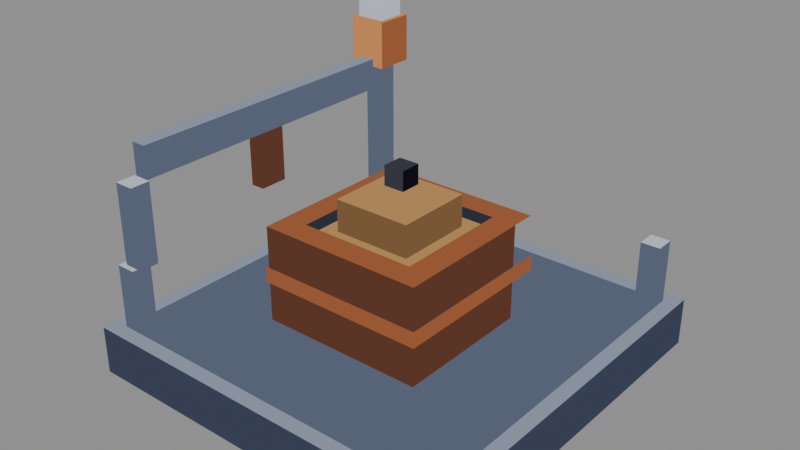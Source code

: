 # Source: depot-s3-high.blend  (saved by Blender 5.2.44; exported with 4.5.12 LTS)
import bpy
from mathutils import Matrix  # noqa: F401  (used for matrix-valued properties, if any)

bpy.ops.wm.read_factory_settings(use_empty=True)
scene = bpy.context.scene
scene.name = 'Scene'

# ---- materials (node trees are filled in below, after node groups)
mat_pal_steel_2 = bpy.data.materials.new('pal-steel_2')
mat_pal_steel_0 = bpy.data.materials.new('pal-steel_0')
mat_pal_steel_1 = bpy.data.materials.new('pal-steel_1')
mat_pal_dim_0 = bpy.data.materials.new('pal-dim_0')
mat_pal_copper_1 = bpy.data.materials.new('pal-copper_1')
mat_pal_copper_0 = bpy.data.materials.new('pal-copper_0')
mat_pal_res_ore_1 = bpy.data.materials.new('pal-res_ore_1')
mat_pal_res_ore_0 = bpy.data.materials.new('pal-res_ore_0')
mat_pal_res_coal = bpy.data.materials.new('pal-res_coal')
mat_pal_ink_0 = bpy.data.materials.new('pal-ink_0')
mat_pal_steel_3 = bpy.data.materials.new('pal-steel_3')
mat_pal_copper_2 = bpy.data.materials.new('pal-copper_2')

# ---- material node trees
mat_pal_steel_2.use_nodes = True; mat_pal_steel_2.node_tree.nodes.clear()
_N = mat_pal_steel_2.node_tree.nodes; _L = mat_pal_steel_2.node_tree.links
n0 = _N.new('ShaderNodeOutputMaterial'); n0.name = 'Material Output'; n0.location = (0, 0)
n1 = _N.new('ShaderNodeEmission'); n1.name = 'Emission'; n1.location = (0, 0)
n1.inputs[0].default_value = (0.2542, 0.2918, 0.3813, 1.0)
_L.new(n1.outputs[0], n0.inputs[0])
n0.is_active_output = True
mat_pal_steel_0.use_nodes = True; mat_pal_steel_0.node_tree.nodes.clear()
_N = mat_pal_steel_0.node_tree.nodes; _L = mat_pal_steel_0.node_tree.links
n0 = _N.new('ShaderNodeOutputMaterial'); n0.name = 'Material Output'; n0.location = (0, 0)
n1 = _N.new('ShaderNodeEmission'); n1.name = 'Emission'; n1.location = (0, 0)
n1.inputs[0].default_value = (0.04519, 0.05448, 0.09306, 1.0)
_L.new(n1.outputs[0], n0.inputs[0])
n0.is_active_output = True
mat_pal_steel_1.use_nodes = True; mat_pal_steel_1.node_tree.nodes.clear()
_N = mat_pal_steel_1.node_tree.nodes; _L = mat_pal_steel_1.node_tree.links
n0 = _N.new('ShaderNodeOutputMaterial'); n0.name = 'Material Output'; n0.location = (0, 0)
n1 = _N.new('ShaderNodeEmission'); n1.name = 'Emission'; n1.location = (0, 0)
n1.inputs[0].default_value = (0.1022, 0.1248, 0.1878, 1.0)
_L.new(n1.outputs[0], n0.inputs[0])
n0.is_active_output = True
mat_pal_dim_0.use_nodes = True; mat_pal_dim_0.node_tree.nodes.clear()
_N = mat_pal_dim_0.node_tree.nodes; _L = mat_pal_dim_0.node_tree.links
n0 = _N.new('ShaderNodeOutputMaterial'); n0.name = 'Material Output'; n0.location = (0, 0)
n1 = _N.new('ShaderNodeEmission'); n1.name = 'Emission'; n1.location = (0, 0)
n1.inputs[0].default_value = (0.02732, 0.0331, 0.05127, 1.0)
_L.new(n1.outputs[0], n0.inputs[0])
n0.is_active_output = True
mat_pal_copper_1.use_nodes = True; mat_pal_copper_1.node_tree.nodes.clear()
_N = mat_pal_copper_1.node_tree.nodes; _L = mat_pal_copper_1.node_tree.links
n0 = _N.new('ShaderNodeOutputMaterial'); n0.name = 'Material Output'; n0.location = (0, 0)
n1 = _N.new('ShaderNodeEmission'); n1.name = 'Emission'; n1.location = (0, 0)
n1.inputs[0].default_value = (0.3231, 0.1046, 0.04231, 1.0)
_L.new(n1.outputs[0], n0.inputs[0])
n0.is_active_output = True
mat_pal_copper_0.use_nodes = True; mat_pal_copper_0.node_tree.nodes.clear()
_N = mat_pal_copper_0.node_tree.nodes; _L = mat_pal_copper_0.node_tree.links
n0 = _N.new('ShaderNodeOutputMaterial'); n0.name = 'Material Output'; n0.location = (0, 0)
n1 = _N.new('ShaderNodeEmission'); n1.name = 'Emission'; n1.location = (0, 0)
n1.inputs[0].default_value = (0.1119, 0.04231, 0.02519, 1.0)
_L.new(n1.outputs[0], n0.inputs[0])
n0.is_active_output = True
mat_pal_res_ore_1.use_nodes = True; mat_pal_res_ore_1.node_tree.nodes.clear()
_N = mat_pal_res_ore_1.node_tree.nodes; _L = mat_pal_res_ore_1.node_tree.links
n0 = _N.new('ShaderNodeOutputMaterial'); n0.name = 'Material Output'; n0.location = (0, 0)
n1 = _N.new('ShaderNodeEmission'); n1.name = 'Emission'; n1.location = (0, 0)
n1.inputs[0].default_value = (0.4621, 0.2542, 0.09084, 1.0)
_L.new(n1.outputs[0], n0.inputs[0])
n0.is_active_output = True
mat_pal_res_ore_0.use_nodes = True; mat_pal_res_ore_0.node_tree.nodes.clear()
_N = mat_pal_res_ore_0.node_tree.nodes; _L = mat_pal_res_ore_0.node_tree.links
n0 = _N.new('ShaderNodeOutputMaterial'); n0.name = 'Material Output'; n0.location = (0, 0)
n1 = _N.new('ShaderNodeEmission'); n1.name = 'Emission'; n1.location = (0, 0)
n1.inputs[0].default_value = (0.1946, 0.1022, 0.04519, 1.0)
_L.new(n1.outputs[0], n0.inputs[0])
n0.is_active_output = True
mat_pal_res_coal.use_nodes = True; mat_pal_res_coal.node_tree.nodes.clear()
_N = mat_pal_res_coal.node_tree.nodes; _L = mat_pal_res_coal.node_tree.links
n0 = _N.new('ShaderNodeOutputMaterial'); n0.name = 'Material Output'; n0.location = (0, 0)
n1 = _N.new('ShaderNodeEmission'); n1.name = 'Emission'; n1.location = (0, 0)
n1.inputs[0].default_value = (0.04231, 0.04374, 0.05781, 1.0)
_L.new(n1.outputs[0], n0.inputs[0])
n0.is_active_output = True
mat_pal_ink_0.use_nodes = True; mat_pal_ink_0.node_tree.nodes.clear()
_N = mat_pal_ink_0.node_tree.nodes; _L = mat_pal_ink_0.node_tree.links
n0 = _N.new('ShaderNodeOutputMaterial'); n0.name = 'Material Output'; n0.location = (0, 0)
n1 = _N.new('ShaderNodeEmission'); n1.name = 'Emission'; n1.location = (0, 0)
n1.inputs[0].default_value = (0.006995, 0.006049, 0.01161, 1.0)
_L.new(n1.outputs[0], n0.inputs[0])
n0.is_active_output = True
mat_pal_steel_3.use_nodes = True; mat_pal_steel_3.node_tree.nodes.clear()
_N = mat_pal_steel_3.node_tree.nodes; _L = mat_pal_steel_3.node_tree.links
n0 = _N.new('ShaderNodeOutputMaterial'); n0.name = 'Material Output'; n0.location = (0, 0)
n1 = _N.new('ShaderNodeEmission'); n1.name = 'Emission'; n1.location = (0, 0)
n1.inputs[0].default_value = (0.5271, 0.5711, 0.6584, 1.0)
_L.new(n1.outputs[0], n0.inputs[0])
n0.is_active_output = True
mat_pal_copper_2.use_nodes = True; mat_pal_copper_2.node_tree.nodes.clear()
_N = mat_pal_copper_2.node_tree.nodes; _L = mat_pal_copper_2.node_tree.links
n0 = _N.new('ShaderNodeOutputMaterial'); n0.name = 'Material Output'; n0.location = (0, 0)
n1 = _N.new('ShaderNodeEmission'); n1.name = 'Emission'; n1.location = (0, 0)
n1.inputs[0].default_value = (0.6308, 0.2542, 0.08438, 1.0)
_L.new(n1.outputs[0], n0.inputs[0])
n0.is_active_output = True

# ---- meshes
me_slab_t = bpy.data.meshes.new('slab-t')
me_slab_t.from_pydata([(-1.149, -1.149, 0.2887), (1.149, -1.149, 0.2887), (1.149, 1.149, 0.2887), (-1.149, 1.149, 0.2887)], [], [(0, 1, 2, 3)])
me_slab_t.materials.append(mat_pal_steel_2)
me_slab_t.update()
me_slab_l = bpy.data.meshes.new('slab-l')
me_slab_l.from_pydata([(-1.149, -1.149, 0.0), (1.149, -1.149, 0.0), (1.149, -1.149, 0.2887), (-1.149, -1.149, 0.2887)], [], [(0, 1, 2, 3)])
me_slab_l.materials.append(mat_pal_steel_0)
me_slab_l.update()
me_slab_r = bpy.data.meshes.new('slab-r')
me_slab_r.from_pydata([(1.149, -1.149, 0.0), (1.149, 1.149, 0.0), (1.149, 1.149, 0.2887), (1.149, -1.149, 0.2887)], [], [(0, 1, 2, 3)])
me_slab_r.materials.append(mat_pal_steel_0)
me_slab_r.update()
me_slab_top_t = bpy.data.meshes.new('slab-top-t')
me_slab_top_t.from_pydata([(-1.061, -1.061, 0.2892), (1.061, -1.061, 0.2892), (1.061, 1.061, 0.2892), (-1.061, 1.061, 0.2892)], [], [(0, 1, 2, 3)])
me_slab_top_t.materials.append(mat_pal_steel_1)
me_slab_top_t.update()
me_pit_floor = bpy.data.meshes.new('pit-floor')
me_pit_floor.from_pydata([(-0.3536, -0.3536, 0.6255), (0.3536, -0.3536, 0.6255), (0.3536, 0.3536, 0.6255), (-0.3536, 0.3536, 0.6255)], [], [(0, 1, 2, 3)])
me_pit_floor.materials.append(mat_pal_dim_0)
me_pit_floor.update()
me_pit_in_l = bpy.data.meshes.new('pit-in-l')
me_pit_in_l.from_pydata([(-0.3536, 0.3536, 0.6255), (0.3536, 0.3536, 0.6255), (0.3536, 0.3536, 0.866), (-0.3536, 0.3536, 0.866)], [], [(0, 1, 2, 3)])
me_pit_in_l.materials.append(mat_pal_dim_0)
me_pit_in_l.update()
me_pit_in_r = bpy.data.meshes.new('pit-in-r')
me_pit_in_r.from_pydata([(-0.3536, -0.3536, 0.6255), (-0.3536, 0.3536, 0.6255), (-0.3536, 0.3536, 0.866), (-0.3536, -0.3536, 0.866)], [], [(0, 1, 2, 3)])
me_pit_in_r.materials.append(mat_pal_dim_0)
me_pit_in_r.update()
me_wall_front_l_t = bpy.data.meshes.new('wall-front-l-t')
me_wall_front_l_t.from_pydata([(-0.5009, -0.5009, 0.866), (0.5009, -0.5009, 0.866), (0.5009, -0.3536, 0.866), (-0.5009, -0.3536, 0.866)], [], [(0, 1, 2, 3)])
me_wall_front_l_t.materials.append(mat_pal_copper_1)
me_wall_front_l_t.update()
me_wall_front_l_l = bpy.data.meshes.new('wall-front-l-l')
me_wall_front_l_l.from_pydata([(-0.5009, -0.5009, 0.2887), (0.5009, -0.5009, 0.2887), (0.5009, -0.5009, 0.866), (-0.5009, -0.5009, 0.866)], [], [(0, 1, 2, 3)])
me_wall_front_l_l.materials.append(mat_pal_copper_0)
me_wall_front_l_l.update()
me_wall_front_l_r = bpy.data.meshes.new('wall-front-l-r')
me_wall_front_l_r.from_pydata([(0.5009, -0.5009, 0.2887), (0.5009, -0.3536, 0.2887), (0.5009, -0.3536, 0.866), (0.5009, -0.5009, 0.866)], [], [(0, 1, 2, 3)])
me_wall_front_l_r.materials.append(mat_pal_copper_0)
me_wall_front_l_r.update()
me_wall_front_r_t = bpy.data.meshes.new('wall-front-r-t')
me_wall_front_r_t.from_pydata([(0.3536, -0.3536, 0.866), (0.5009, -0.3536, 0.866), (0.5009, 0.3536, 0.866), (0.3536, 0.3536, 0.866)], [], [(0, 1, 2, 3)])
me_wall_front_r_t.materials.append(mat_pal_copper_1)
me_wall_front_r_t.update()
me_wall_front_r_r = bpy.data.meshes.new('wall-front-r-r')
me_wall_front_r_r.from_pydata([(0.5009, -0.3536, 0.2887), (0.5009, 0.3536, 0.2887), (0.5009, 0.3536, 0.866), (0.5009, -0.3536, 0.866)], [], [(0, 1, 2, 3)])
me_wall_front_r_r.materials.append(mat_pal_copper_0)
me_wall_front_r_r.update()
me_wall_back_l_t = bpy.data.meshes.new('wall-back-l-t')
me_wall_back_l_t.from_pydata([(-0.5009, -0.3536, 0.866), (-0.3536, -0.3536, 0.866), (-0.3536, 0.3536, 0.866), (-0.5009, 0.3536, 0.866)], [], [(0, 1, 2, 3)])
me_wall_back_l_t.materials.append(mat_pal_copper_1)
me_wall_back_l_t.update()
me_wall_back_r_t = bpy.data.meshes.new('wall-back-r-t')
me_wall_back_r_t.from_pydata([(-0.5009, 0.3536, 0.866), (0.5009, 0.3536, 0.866), (0.5009, 0.5009, 0.866), (-0.5009, 0.5009, 0.866)], [], [(0, 1, 2, 3)])
me_wall_back_r_t.materials.append(mat_pal_copper_1)
me_wall_back_r_t.update()
me_band_l_l = bpy.data.meshes.new('band-l-l')
me_band_l_l.from_pydata([(-0.5127, -0.5127, 0.5292), (0.5127, -0.5127, 0.5292), (0.5127, -0.5127, 0.6255), (-0.5127, -0.5127, 0.6255)], [], [(0, 1, 2, 3)])
me_band_l_l.materials.append(mat_pal_copper_1)
me_band_l_l.update()
me_band_r_r = bpy.data.meshes.new('band-r-r')
me_band_r_r.from_pydata([(0.5127, -0.5127, 0.5292), (0.5127, 0.5127, 0.5292), (0.5127, 0.5127, 0.6255), (0.5127, -0.5127, 0.6255)], [], [(0, 1, 2, 3)])
me_band_r_r.materials.append(mat_pal_copper_1)
me_band_r_r.update()
me_ore_0_t = bpy.data.meshes.new('ore-0-t')
me_ore_0_t.from_pydata([(-0.3241, -0.3241, 0.8179), (0.3241, -0.3241, 0.8179), (0.3241, 0.3241, 0.8179), (-0.3241, 0.3241, 0.8179)], [], [(0, 3, 2, 1)])
me_ore_0_t.materials.append(mat_pal_res_ore_1)
me_ore_0_t.update()
me_ore_0_l = bpy.data.meshes.new('ore-0-l')
me_ore_0_l.from_pydata([(-0.3241, -0.3241, 0.6255), (0.3241, -0.3241, 0.6255), (0.3241, -0.3241, 0.8179), (-0.3241, -0.3241, 0.8179)], [], [(0, 1, 2, 3)])
me_ore_0_l.materials.append(mat_pal_res_ore_0)
me_ore_0_l.update()
me_ore_0_r = bpy.data.meshes.new('ore-0-r')
me_ore_0_r.from_pydata([(0.3241, -0.3241, 0.6255), (0.3241, 0.3241, 0.6255), (0.3241, 0.3241, 0.8179), (0.3241, -0.3241, 0.8179)], [], [(0, 1, 2, 3)])
me_ore_0_r.materials.append(mat_pal_res_ore_0)
me_ore_0_r.update()
me_ore_1_t = bpy.data.meshes.new('ore-1-t')
me_ore_1_t.from_pydata([(-0.2357, -0.2357, 1.01), (0.2357, -0.2357, 1.01), (0.2357, 0.2357, 1.01), (-0.2357, 0.2357, 1.01)], [], [(0, 1, 2, 3)])
me_ore_1_t.materials.append(mat_pal_res_ore_1)
me_ore_1_t.update()
me_ore_1_l = bpy.data.meshes.new('ore-1-l')
me_ore_1_l.from_pydata([(-0.2357, -0.2357, 0.8179), (0.2357, -0.2357, 0.8179), (0.2357, -0.2357, 1.01), (-0.2357, -0.2357, 1.01)], [], [(0, 1, 2, 3)])
me_ore_1_l.materials.append(mat_pal_res_ore_0)
me_ore_1_l.update()
me_ore_1_r = bpy.data.meshes.new('ore-1-r')
me_ore_1_r.from_pydata([(0.2357, -0.2357, 0.8179), (0.2357, 0.2357, 0.8179), (0.2357, 0.2357, 1.01), (0.2357, -0.2357, 1.01)], [], [(0, 1, 2, 3)])
me_ore_1_r.materials.append(mat_pal_res_ore_0)
me_ore_1_r.update()
me_coal_a_t = bpy.data.meshes.new('coal-a-t')
me_coal_a_t.from_pydata([(-0.1532, 0.05303, 1.131), (-0.02357, 0.05303, 1.131), (-0.02357, 0.1827, 1.131), (-0.1532, 0.1827, 1.131)], [], [(0, 1, 2, 3)])
me_coal_a_t.materials.append(mat_pal_res_coal)
me_coal_a_t.update()
me_coal_a_l = bpy.data.meshes.new('coal-a-l')
me_coal_a_l.from_pydata([(-0.1532, 0.05303, 1.01), (-0.02357, 0.05303, 1.01), (-0.02357, 0.05303, 1.131), (-0.1532, 0.05303, 1.131)], [], [(0, 1, 2, 3)])
me_coal_a_l.materials.append(mat_pal_res_coal)
me_coal_a_l.update()
me_coal_a_r = bpy.data.meshes.new('coal-a-r')
me_coal_a_r.from_pydata([(-0.02357, 0.05303, 1.01), (-0.02357, 0.1827, 1.01), (-0.02357, 0.1827, 1.131), (-0.02357, 0.05303, 1.131)], [], [(0, 3, 2, 1)])
me_coal_a_r.materials.append(mat_pal_ink_0)
me_coal_a_r.update()
me_coal_b_t = bpy.data.meshes.new('coal-b-t')
me_coal_b_t.from_pydata([(0.0825, -0.1827, 0.9382), (0.2121, -0.1827, 0.9382), (0.2121, -0.05303, 0.9382), (0.0825, -0.05303, 0.9382)], [], [(0, 1, 2, 3)])
me_coal_b_t.materials.append(mat_pal_res_coal)
me_coal_b_t.update()
me_coal_b_l = bpy.data.meshes.new('coal-b-l')
me_coal_b_l.from_pydata([(0.0825, -0.1827, 0.8179), (0.2121, -0.1827, 0.8179), (0.2121, -0.1827, 0.9382), (0.0825, -0.1827, 0.9382)], [], [(0, 1, 2, 3)])
me_coal_b_l.materials.append(mat_pal_res_coal)
me_coal_b_l.update()
me_coal_b_r = bpy.data.meshes.new('coal-b-r')
me_coal_b_r.from_pydata([(0.2121, -0.1827, 0.8179), (0.2121, -0.05303, 0.8179), (0.2121, -0.05303, 0.9382), (0.2121, -0.1827, 0.9382)], [], [(0, 3, 2, 1)])
me_coal_b_r.materials.append(mat_pal_ink_0)
me_coal_b_r.update()
me_post_l_t = bpy.data.meshes.new('post-l-t')
me_post_l_t.from_pydata([(-1.061, -1.061, 0.6736), (-0.9428, -1.061, 0.6736), (-0.9428, -0.9428, 0.6736), (-1.061, -0.9428, 0.6736)], [], [(0, 1, 2, 3)])
me_post_l_t.materials.append(mat_pal_steel_3)
me_post_l_t.update()
me_post_l_l = bpy.data.meshes.new('post-l-l')
me_post_l_l.from_pydata([(-1.061, -1.061, 0.2887), (-0.9428, -1.061, 0.2887), (-0.9428, -1.061, 0.6736), (-1.061, -1.061, 0.6736)], [], [(0, 1, 2, 3)])
me_post_l_l.materials.append(mat_pal_steel_1)
me_post_l_l.update()
me_post_l_r = bpy.data.meshes.new('post-l-r')
me_post_l_r.from_pydata([(-0.9428, -1.061, 0.2887), (-0.9428, -0.9428, 0.2887), (-0.9428, -0.9428, 0.6736), (-0.9428, -1.061, 0.6736)], [], [(0, 1, 2, 3)])
me_post_l_r.materials.append(mat_pal_steel_1)
me_post_l_r.update()
me_post_r_t = bpy.data.meshes.new('post-r-t')
me_post_r_t.from_pydata([(0.9428, 0.9428, 0.6736), (1.061, 0.9428, 0.6736), (1.061, 1.061, 0.6736), (0.9428, 1.061, 0.6736)], [], [(0, 1, 2, 3)])
me_post_r_t.materials.append(mat_pal_steel_3)
me_post_r_t.update()
me_post_r_l = bpy.data.meshes.new('post-r-l')
me_post_r_l.from_pydata([(0.9428, 0.9428, 0.2887), (1.061, 0.9428, 0.2887), (1.061, 0.9428, 0.6736), (0.9428, 0.9428, 0.6736)], [], [(0, 1, 2, 3)])
me_post_r_l.materials.append(mat_pal_steel_1)
me_post_r_l.update()
me_post_r_r = bpy.data.meshes.new('post-r-r')
me_post_r_r.from_pydata([(1.061, 0.9428, 0.2887), (1.061, 1.061, 0.2887), (1.061, 1.061, 0.6736), (1.061, 0.9428, 0.6736)], [], [(0, 1, 2, 3)])
me_post_r_r.materials.append(mat_pal_steel_1)
me_post_r_r.update()
me_gantry_post_t = bpy.data.meshes.new('gantry-post-t')
me_gantry_post_t.from_pydata([(-1.031, -1.031, 1.155), (-0.9133, -1.031, 1.155), (-0.9133, -0.9133, 1.155), (-1.031, -0.9133, 1.155)], [], [(0, 1, 2, 3)])
me_gantry_post_t.materials.append(mat_pal_steel_3)
me_gantry_post_t.update()
me_gantry_post_l = bpy.data.meshes.new('gantry-post-l')
me_gantry_post_l.from_pydata([(-1.031, -1.031, 0.6736), (-0.9133, -1.031, 0.6736), (-0.9133, -1.031, 1.155), (-1.031, -1.031, 1.155)], [], [(0, 1, 2, 3)])
me_gantry_post_l.materials.append(mat_pal_steel_1)
me_gantry_post_l.update()
me_gantry_post_r = bpy.data.meshes.new('gantry-post-r')
me_gantry_post_r.from_pydata([(-0.9133, -1.031, 0.6736), (-0.9133, -0.9133, 0.6736), (-0.9133, -0.9133, 1.155), (-0.9133, -1.031, 1.155)], [], [(0, 1, 2, 3)])
me_gantry_post_r.materials.append(mat_pal_steel_1)
me_gantry_post_r.update()
me_beam_t = bpy.data.meshes.new('beam-t')
me_beam_t.from_pydata([(-1.016, -0.9133, 1.347), (-0.9281, -0.9133, 1.347), (-0.9281, 0.9133, 1.347), (-1.016, 0.9133, 1.347)], [], [(0, 1, 2, 3)])
me_beam_t.materials.append(mat_pal_steel_2)
me_beam_t.update()
me_beam_l = bpy.data.meshes.new('beam-l')
me_beam_l.from_pydata([(-1.016, -0.9133, 1.155), (-0.9281, -0.9133, 1.155), (-0.9281, -0.9133, 1.347), (-1.016, -0.9133, 1.347)], [], [(0, 3, 2, 1)])
me_beam_l.materials.append(mat_pal_steel_1)
me_beam_l.update()
me_beam_r = bpy.data.meshes.new('beam-r')
me_beam_r.from_pydata([(-0.9281, -0.9133, 1.155), (-0.9281, 0.9133, 1.155), (-0.9281, 0.9133, 1.347), (-0.9281, -0.9133, 1.347)], [], [(0, 1, 2, 3)])
me_beam_r.materials.append(mat_pal_steel_1)
me_beam_r.update()
me_hoist_t = bpy.data.meshes.new('hoist-t')
me_hoist_t.from_pydata([(-1.016, -0.1179, 1.155), (-0.9281, -0.1179, 1.155), (-0.9281, 0.05893, 1.155), (-1.016, 0.05893, 1.155)], [], [(0, 1, 2, 3)])
me_hoist_t.materials.append(mat_pal_copper_1)
me_hoist_t.update()
me_hoist_l = bpy.data.meshes.new('hoist-l')
me_hoist_l.from_pydata([(-1.016, -0.1179, 0.8179), (-0.9281, -0.1179, 0.8179), (-0.9281, -0.1179, 1.155), (-1.016, -0.1179, 1.155)], [], [(0, 3, 2, 1)])
me_hoist_l.materials.append(mat_pal_copper_0)
me_hoist_l.update()
me_hoist_r = bpy.data.meshes.new('hoist-r')
me_hoist_r.from_pydata([(-0.9281, -0.1179, 0.8179), (-0.9281, 0.05893, 0.8179), (-0.9281, 0.05893, 1.155), (-0.9281, -0.1179, 1.155)], [], [(0, 1, 2, 3)])
me_hoist_r.materials.append(mat_pal_copper_0)
me_hoist_r.update()
me_lamp_post_t = bpy.data.meshes.new('lamp-post-t')
me_lamp_post_t.from_pydata([(-1.031, 0.9133, 1.299), (-0.9133, 0.9133, 1.299), (-0.9133, 1.031, 1.299), (-1.031, 1.031, 1.299)], [], [(0, 1, 2, 3)])
me_lamp_post_t.materials.append(mat_pal_steel_2)
me_lamp_post_t.update()
me_lamp_post_l = bpy.data.meshes.new('lamp-post-l')
me_lamp_post_l.from_pydata([(-1.031, 0.9133, 0.2887), (-0.9133, 0.9133, 0.2887), (-0.9133, 0.9133, 1.299), (-1.031, 0.9133, 1.299)], [], [(0, 1, 2, 3)])
me_lamp_post_l.materials.append(mat_pal_steel_1)
me_lamp_post_l.update()
me_lamp_post_r = bpy.data.meshes.new('lamp-post-r')
me_lamp_post_r.from_pydata([(-0.9133, 0.9133, 0.2887), (-0.9133, 1.031, 0.2887), (-0.9133, 1.031, 1.299), (-0.9133, 0.9133, 1.299)], [], [(0, 1, 2, 3)])
me_lamp_post_r.materials.append(mat_pal_steel_1)
me_lamp_post_r.update()
me_lamp_head_t = bpy.data.meshes.new('lamp-head-t')
me_lamp_head_t.from_pydata([(-1.09, 0.8544, 1.588), (-0.8544, 0.8544, 1.588), (-0.8544, 1.09, 1.588), (-1.09, 1.09, 1.588)], [], [(0, 1, 2, 3)])
me_lamp_head_t.materials.append(mat_pal_copper_2)
me_lamp_head_t.update()
me_lamp_head_l = bpy.data.meshes.new('lamp-head-l')
me_lamp_head_l.from_pydata([(-1.09, 0.8544, 1.299), (-0.8544, 0.8544, 1.299), (-0.8544, 0.8544, 1.588), (-1.09, 0.8544, 1.588)], [], [(0, 3, 2, 1)])
me_lamp_head_l.materials.append(mat_pal_copper_2)
me_lamp_head_l.update()
me_lamp_head_r = bpy.data.meshes.new('lamp-head-r')
me_lamp_head_r.from_pydata([(-0.8544, 0.8544, 1.299), (-0.8544, 1.09, 1.299), (-0.8544, 1.09, 1.588), (-0.8544, 0.8544, 1.588)], [], [(0, 3, 2, 1)])
me_lamp_head_r.materials.append(mat_pal_copper_1)
me_lamp_head_r.update()
me_lamp_cap_t = bpy.data.meshes.new('lamp-cap-t')
me_lamp_cap_t.from_pydata([(-1.061, 0.8839, 1.684), (-0.8839, 0.8839, 1.684), (-0.8839, 1.061, 1.684), (-1.061, 1.061, 1.684)], [], [(0, 1, 2, 3)])
me_lamp_cap_t.materials.append(mat_pal_steel_3)
me_lamp_cap_t.update()
me_lamp_cap_l = bpy.data.meshes.new('lamp-cap-l')
me_lamp_cap_l.from_pydata([(-1.061, 0.8839, 1.588), (-0.8839, 0.8839, 1.588), (-0.8839, 0.8839, 1.684), (-1.061, 0.8839, 1.684)], [], [(0, 1, 2, 3)])
me_lamp_cap_l.materials.append(mat_pal_steel_3)
me_lamp_cap_l.update()
me_lamp_cap_r = bpy.data.meshes.new('lamp-cap-r')
me_lamp_cap_r.from_pydata([(-0.8839, 0.8839, 1.588), (-0.8839, 1.061, 1.588), (-0.8839, 1.061, 1.684), (-0.8839, 0.8839, 1.684)], [], [(0, 1, 2, 3)])
me_lamp_cap_r.materials.append(mat_pal_steel_3)
me_lamp_cap_r.update()

# ---- objects
ob_slab_t = bpy.data.objects.new('slab-t', me_slab_t)
ob_slab_l = bpy.data.objects.new('slab-l', me_slab_l)
ob_slab_r = bpy.data.objects.new('slab-r', me_slab_r)
ob_slab_top_t = bpy.data.objects.new('slab-top-t', me_slab_top_t)
ob_pit_floor = bpy.data.objects.new('pit-floor', me_pit_floor)
ob_pit_in_l = bpy.data.objects.new('pit-in-l', me_pit_in_l)
ob_pit_in_r = bpy.data.objects.new('pit-in-r', me_pit_in_r)
ob_wall_front_l_t = bpy.data.objects.new('wall-front-l-t', me_wall_front_l_t)
ob_wall_front_l_l = bpy.data.objects.new('wall-front-l-l', me_wall_front_l_l)
ob_wall_front_l_r = bpy.data.objects.new('wall-front-l-r', me_wall_front_l_r)
ob_wall_front_r_t = bpy.data.objects.new('wall-front-r-t', me_wall_front_r_t)
ob_wall_front_r_r = bpy.data.objects.new('wall-front-r-r', me_wall_front_r_r)
ob_wall_back_l_t = bpy.data.objects.new('wall-back-l-t', me_wall_back_l_t)
ob_wall_back_r_t = bpy.data.objects.new('wall-back-r-t', me_wall_back_r_t)
ob_band_l_l = bpy.data.objects.new('band-l-l', me_band_l_l)
ob_band_r_r = bpy.data.objects.new('band-r-r', me_band_r_r)
ob_ore_0_t = bpy.data.objects.new('ore-0-t', me_ore_0_t)
ob_ore_0_l = bpy.data.objects.new('ore-0-l', me_ore_0_l)
ob_ore_0_r = bpy.data.objects.new('ore-0-r', me_ore_0_r)
ob_ore_1_t = bpy.data.objects.new('ore-1-t', me_ore_1_t)
ob_ore_1_l = bpy.data.objects.new('ore-1-l', me_ore_1_l)
ob_ore_1_r = bpy.data.objects.new('ore-1-r', me_ore_1_r)
ob_coal_a_t = bpy.data.objects.new('coal-a-t', me_coal_a_t)
ob_coal_a_l = bpy.data.objects.new('coal-a-l', me_coal_a_l)
ob_coal_a_r = bpy.data.objects.new('coal-a-r', me_coal_a_r)
ob_coal_b_t = bpy.data.objects.new('coal-b-t', me_coal_b_t)
ob_coal_b_l = bpy.data.objects.new('coal-b-l', me_coal_b_l)
ob_coal_b_r = bpy.data.objects.new('coal-b-r', me_coal_b_r)
ob_post_l_t = bpy.data.objects.new('post-l-t', me_post_l_t)
ob_post_l_l = bpy.data.objects.new('post-l-l', me_post_l_l)
ob_post_l_r = bpy.data.objects.new('post-l-r', me_post_l_r)
ob_post_r_t = bpy.data.objects.new('post-r-t', me_post_r_t)
ob_post_r_l = bpy.data.objects.new('post-r-l', me_post_r_l)
ob_post_r_r = bpy.data.objects.new('post-r-r', me_post_r_r)
ob_gantry_post_t = bpy.data.objects.new('gantry-post-t', me_gantry_post_t)
ob_gantry_post_l = bpy.data.objects.new('gantry-post-l', me_gantry_post_l)
ob_gantry_post_r = bpy.data.objects.new('gantry-post-r', me_gantry_post_r)
ob_beam_t = bpy.data.objects.new('beam-t', me_beam_t)
ob_beam_l = bpy.data.objects.new('beam-l', me_beam_l)
ob_beam_r = bpy.data.objects.new('beam-r', me_beam_r)
ob_hoist_t = bpy.data.objects.new('hoist-t', me_hoist_t)
ob_hoist_l = bpy.data.objects.new('hoist-l', me_hoist_l)
ob_hoist_r = bpy.data.objects.new('hoist-r', me_hoist_r)
ob_lamp_post_t = bpy.data.objects.new('lamp-post-t', me_lamp_post_t)
ob_lamp_post_l = bpy.data.objects.new('lamp-post-l', me_lamp_post_l)
ob_lamp_post_r = bpy.data.objects.new('lamp-post-r', me_lamp_post_r)
ob_lamp_head_t = bpy.data.objects.new('lamp-head-t', me_lamp_head_t)
ob_lamp_head_l = bpy.data.objects.new('lamp-head-l', me_lamp_head_l)
ob_lamp_head_r = bpy.data.objects.new('lamp-head-r', me_lamp_head_r)
ob_lamp_cap_t = bpy.data.objects.new('lamp-cap-t', me_lamp_cap_t)
ob_lamp_cap_l = bpy.data.objects.new('lamp-cap-l', me_lamp_cap_l)
ob_lamp_cap_r = bpy.data.objects.new('lamp-cap-r', me_lamp_cap_r)

# ---- transforms, parenting, visibility, modifiers, constraints
ob_slab_t.location = (0.0, 0.0, 0.0)
ob_slab_l.location = (0.0, 0.0, 0.0)
ob_slab_r.location = (0.0, 0.0, 0.0)
ob_slab_top_t.location = (0.0, 0.0, 0.0)
ob_pit_floor.location = (0.0, 0.0, 0.0)
ob_pit_in_l.location = (0.0, 0.0, 0.0)
ob_pit_in_r.location = (0.0, 0.0, 0.0)
ob_wall_front_l_t.location = (0.0, 0.0, 0.0)
ob_wall_front_l_l.location = (0.0, 0.0, 0.0)
ob_wall_front_l_r.location = (0.0, 0.0, 0.0)
ob_wall_front_r_t.location = (0.0, 0.0, 0.0)
ob_wall_front_r_r.location = (0.0, 0.0, 0.0)
ob_wall_back_l_t.location = (0.0, 0.0, 0.0)
ob_wall_back_r_t.location = (0.0, 0.0, 0.0)
ob_band_l_l.location = (0.0, 0.0, 0.0)
ob_band_r_r.location = (0.0, 0.0, 0.0)
ob_ore_0_t.location = (0.0, 0.0, 0.0)
ob_ore_0_l.location = (0.0, 0.0, 0.0)
ob_ore_0_r.location = (0.0, 0.0, 0.0)
ob_ore_1_t.location = (0.0, 0.0, 0.0)
ob_ore_1_l.location = (0.0, 0.0, 0.0)
ob_ore_1_r.location = (0.0, 0.0, 0.0)
ob_coal_a_t.location = (0.0, 0.0, 0.0)
ob_coal_a_l.location = (0.0, 0.0, 0.0)
ob_coal_a_r.location = (0.0, 0.0, 0.0)
ob_coal_b_t.location = (0.0, 0.0, 0.0)
ob_coal_b_l.location = (0.0, 0.0, 0.0)
ob_coal_b_r.location = (0.0, 0.0, 0.0)
ob_post_l_t.location = (0.0, 0.0, 0.0)
ob_post_l_l.location = (0.0, 0.0, 0.0)
ob_post_l_r.location = (0.0, 0.0, 0.0)
ob_post_r_t.location = (0.0, 0.0, 0.0)
ob_post_r_l.location = (0.0, 0.0, 0.0)
ob_post_r_r.location = (0.0, 0.0, 0.0)
ob_gantry_post_t.location = (0.0, 0.0, 0.0)
ob_gantry_post_l.location = (0.0, 0.0, 0.0)
ob_gantry_post_r.location = (0.0, 0.0, 0.0)
ob_beam_t.location = (0.0, 0.0, 0.0)
ob_beam_l.location = (0.0, 0.0, 0.0)
ob_beam_r.location = (0.0, 0.0, 0.0)
ob_hoist_t.location = (0.0, 0.0, 0.0)
ob_hoist_l.location = (0.0, 0.0, 0.0)
ob_hoist_r.location = (0.0, 0.0, 0.0)
ob_lamp_post_t.location = (0.0, 0.0, 0.0)
ob_lamp_post_l.location = (0.0, 0.0, 0.0)
ob_lamp_post_r.location = (0.0, 0.0, 0.0)
ob_lamp_head_t.location = (0.0, 0.0, 0.0)
ob_lamp_head_l.location = (0.0, 0.0, 0.0)
ob_lamp_head_r.location = (0.0, 0.0, 0.0)
ob_lamp_cap_t.location = (0.0, 0.0, 0.0)
ob_lamp_cap_l.location = (0.0, 0.0, 0.0)
ob_lamp_cap_r.location = (0.0, 0.0, 0.0)

# ---- collection membership
scene.collection.objects.link(ob_slab_t)
scene.collection.objects.link(ob_slab_l)
scene.collection.objects.link(ob_slab_r)
scene.collection.objects.link(ob_slab_top_t)
scene.collection.objects.link(ob_pit_floor)
scene.collection.objects.link(ob_pit_in_l)
scene.collection.objects.link(ob_pit_in_r)
scene.collection.objects.link(ob_wall_front_l_t)
scene.collection.objects.link(ob_wall_front_l_l)
scene.collection.objects.link(ob_wall_front_l_r)
scene.collection.objects.link(ob_wall_front_r_t)
scene.collection.objects.link(ob_wall_front_r_r)
scene.collection.objects.link(ob_wall_back_l_t)
scene.collection.objects.link(ob_wall_back_r_t)
scene.collection.objects.link(ob_band_l_l)
scene.collection.objects.link(ob_band_r_r)
scene.collection.objects.link(ob_ore_0_t)
scene.collection.objects.link(ob_ore_0_l)
scene.collection.objects.link(ob_ore_0_r)
scene.collection.objects.link(ob_ore_1_t)
scene.collection.objects.link(ob_ore_1_l)
scene.collection.objects.link(ob_ore_1_r)
scene.collection.objects.link(ob_coal_a_t)
scene.collection.objects.link(ob_coal_a_l)
scene.collection.objects.link(ob_coal_a_r)
scene.collection.objects.link(ob_coal_b_t)
scene.collection.objects.link(ob_coal_b_l)
scene.collection.objects.link(ob_coal_b_r)
scene.collection.objects.link(ob_post_l_t)
scene.collection.objects.link(ob_post_l_l)
scene.collection.objects.link(ob_post_l_r)
scene.collection.objects.link(ob_post_r_t)
scene.collection.objects.link(ob_post_r_l)
scene.collection.objects.link(ob_post_r_r)
scene.collection.objects.link(ob_gantry_post_t)
scene.collection.objects.link(ob_gantry_post_l)
scene.collection.objects.link(ob_gantry_post_r)
scene.collection.objects.link(ob_beam_t)
scene.collection.objects.link(ob_beam_l)
scene.collection.objects.link(ob_beam_r)
scene.collection.objects.link(ob_hoist_t)
scene.collection.objects.link(ob_hoist_l)
scene.collection.objects.link(ob_hoist_r)
scene.collection.objects.link(ob_lamp_post_t)
scene.collection.objects.link(ob_lamp_post_l)
scene.collection.objects.link(ob_lamp_post_r)
scene.collection.objects.link(ob_lamp_head_t)
scene.collection.objects.link(ob_lamp_head_l)
scene.collection.objects.link(ob_lamp_head_r)
scene.collection.objects.link(ob_lamp_cap_t)
scene.collection.objects.link(ob_lamp_cap_l)
scene.collection.objects.link(ob_lamp_cap_r)

# ---- scene / render settings (as saved in the file)
scene.frame_start = 1; scene.frame_end = 250; scene.frame_set(1)
scene.render.engine = 'BLENDER_EEVEE_NEXT'
scene.render.bake_bias = 0.0
scene.render.bake_samples = 0
scene.render.compositor_device = 'GPU'
scene.eevee.use_volume_custom_range = False
scene.eevee.fast_gi_thickness_near = 0.1
scene.eevee.fast_gi_thickness_far = 0.0
scene.eevee.ray_tracing_options.screen_trace_thickness = 0.1
bpy.context.view_layer.update()

# ---- added for rendering (the .blend has no active camera and no usable light): camera, sun + grey world if the file has none
cam_auto = bpy.data.cameras.new('AutoCamera')
cam_auto.lens = 50.0
cam_auto.sensor_width = 36.0
cam_auto.clip_end = 1000.0
ob_auto_camera = bpy.data.objects.new('AutoCamera', cam_auto)
scene.collection.objects.link(ob_auto_camera)
ob_auto_camera.location = (3.38664, -4.06397, 3.55128)
ob_auto_camera.rotation_euler = (1.09748, -7.21219e-08, 0.694738)
scene.camera = ob_auto_camera
light_auto_sun = bpy.data.lights.new('AutoSun', 'SUN')
light_auto_sun.energy = 3.0
light_auto_sun.angle = 0.0523599
ob_auto_sun = bpy.data.objects.new('AutoSun', light_auto_sun)
scene.collection.objects.link(ob_auto_sun)
ob_auto_sun.rotation_euler = (0.872665, 0.174533, 0.523599)
if scene.world is None:
    world_auto = bpy.data.worlds.new('AutoWorld')
    world_auto.color = (0.3, 0.3, 0.3)
    scene.world = world_auto
bpy.context.view_layer.update()
